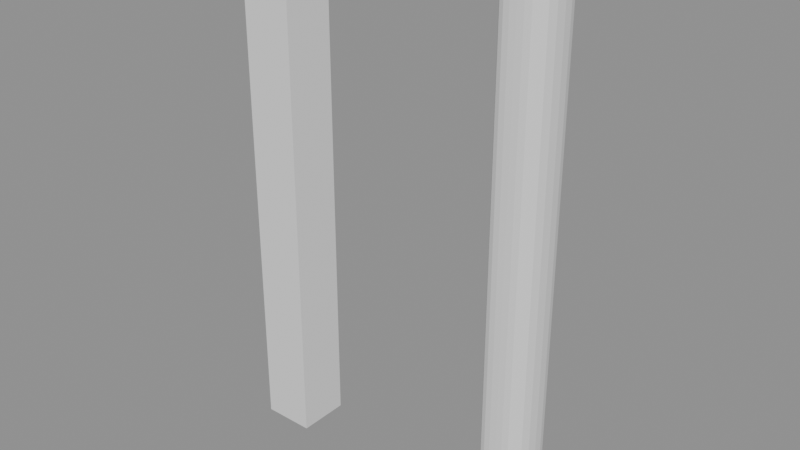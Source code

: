 # Source: mirror_rig.blend  (saved by Blender 5.2.45; exported with 4.5.12 LTS)
import bpy
from mathutils import Matrix  # noqa: F401  (used for matrix-valued properties, if any)

bpy.ops.wm.read_factory_settings(use_empty=True)
scene = bpy.context.scene
scene.name = 'Scene'

# ---- meshes
me_half_body = bpy.data.meshes.new('Half Body')
me_half_body.from_pydata([(0.0, -0.1, 0.0), (0.1, -0.1, 0.0), (0.1, 0.1, 0.0), (0.0, 0.1, 0.0), (0.0, -0.1, 0.5), (0.1, -0.1, 0.5), (0.1, 0.1, 0.5), (0.0, 0.1, 0.5), (0.0, -0.1, 1.0), (0.1, -0.1, 1.0), (0.1, 0.1, 1.0), (0.0, 0.1, 1.0), (0.0, -0.1, 1.5), (0.1, -0.1, 1.5), (0.1, 0.1, 1.5), (0.0, 0.1, 1.5), (0.0, -0.1, 2.0), (0.1, -0.1, 2.0), (0.1, 0.1, 2.0), (0.0, 0.1, 2.0)], [], [(0, 1, 5, 4), (1, 2, 6, 5), (2, 3, 7, 6), (4, 5, 9, 8), (5, 6, 10, 9), (6, 7, 11, 10), (8, 9, 13, 12), (9, 10, 14, 13), (10, 11, 15, 14), (12, 13, 17, 16), (13, 14, 18, 17), (14, 15, 19, 18)])
me_half_body.update()
me_half_pearl = bpy.data.meshes.new('Half Pearl')
me_half_pearl.from_pydata([(0.0, -0.1, 0.0), (0.1, -0.1, 0.0), (0.1, 0.1, 0.0), (0.0, 0.1, 0.0), (0.0, -0.1, 0.5), (0.1, -0.1, 0.5), (0.1, 0.1, 0.5), (0.0, 0.1, 0.5), (0.0, -0.1, 1.0), (0.1, -0.1, 1.0), (0.1, 0.1, 1.0), (0.0, 0.1, 1.0), (0.0, -0.1, 1.5), (0.1, -0.1, 1.5), (0.1, 0.1, 1.5), (0.0, 0.1, 1.5), (0.0, -0.1, 2.0), (0.1, -0.1, 2.0), (0.1, 0.1, 2.0), (0.0, 0.1, 2.0)], [], [(0, 1, 5, 4), (1, 2, 6, 5), (2, 3, 7, 6), (4, 5, 9, 8), (5, 6, 10, 9), (6, 7, 11, 10), (8, 9, 13, 12), (9, 10, 14, 13), (10, 11, 15, 14), (12, 13, 17, 16), (13, 14, 18, 17), (14, 15, 19, 18)])
me_half_pearl.update()
arm_arm = bpy.data.armatures.new('Arm')  # bones are not reproduced

# ---- objects
ob_half_rig = bpy.data.objects.new('Half Rig', arm_arm)
ob_half_body = bpy.data.objects.new('Half Body', me_half_body)
ob_half_pearl = bpy.data.objects.new('Half Pearl', me_half_pearl)
ob_twin_body = bpy.data.objects.new('Twin Body', me_half_body)

# ---- transforms, parenting, visibility, modifiers, constraints
ob_half_rig.location = (0.0, 0.0, 0.0)
ob_half_body.parent = ob_half_rig
ob_half_body.location = (0.0, 0.0, 0.0)
_vg = ob_half_body.vertex_groups.new(name='root')
_vg.add([0, 1, 2, 3, 4, 5, 6, 7], 1.0, 'REPLACE')
_vg = ob_half_body.vertex_groups.new(name='tip')
_vg.add([8, 9, 10, 11, 12, 13, 14, 15, 16, 17, 18, 19], 1.0, 'REPLACE')
_vg = ob_half_body.vertex_groups.new(name='root.001')
_vg.add([0, 1, 2, 3, 4, 5, 6, 7], 1.0, 'REPLACE')
_vg = ob_half_body.vertex_groups.new(name='tip.001')
_vg.add([8, 9, 10, 11, 12, 13, 14, 15, 16, 17, 18, 19], 1.0, 'REPLACE')
_m = ob_half_body.modifiers.new('Mirror', 'MIRROR')
_m = ob_half_body.modifiers.new('Armature', 'ARMATURE')
_m.object = ob_half_rig
_m = ob_half_body.modifiers.new('Subdivision', 'SUBSURF')
ob_half_pearl.parent = ob_half_rig
ob_half_pearl.location = (0.0, 0.0, 0.0)
_vg = ob_half_pearl.vertex_groups.new(name='root')
_vg.add([0, 1, 2, 3, 4, 5, 6, 7], 1.0, 'REPLACE')
_vg = ob_half_pearl.vertex_groups.new(name='tip')
_vg.add([8, 9, 10, 11, 12, 13, 14, 15, 16, 17, 18, 19], 1.0, 'REPLACE')
_m = ob_half_pearl.modifiers.new('Mirror', 'MIRROR')
_m = ob_half_pearl.modifiers.new('Armature', 'ARMATURE')
_m.object = ob_half_rig
ob_twin_body.parent = ob_half_rig
ob_twin_body.location = (1.0, 0.0, 0.0)
ob_twin_body.scale = (-1.0, 1.0, 1.0)
_vg = ob_twin_body.vertex_groups.new(name='root')
_vg.add([0, 1, 2, 3, 4, 5, 6, 7], 1.0, 'REPLACE')
_vg = ob_twin_body.vertex_groups.new(name='tip')
_vg.add([8, 9, 10, 11, 12, 13, 14, 15, 16, 17, 18, 19], 1.0, 'REPLACE')
_vg = ob_twin_body.vertex_groups.new(name='root.001')
_vg.add([0, 1, 2, 3, 4, 5, 6, 7], 1.0, 'REPLACE')
_vg = ob_twin_body.vertex_groups.new(name='tip.001')
_vg.add([8, 9, 10, 11, 12, 13, 14, 15, 16, 17, 18, 19], 1.0, 'REPLACE')
_m = ob_twin_body.modifiers.new('Mirror', 'MIRROR')
_m = ob_twin_body.modifiers.new('Armature', 'ARMATURE')
_m.object = ob_half_rig
_m = ob_twin_body.modifiers.new('Subdivision', 'SUBSURF')

# ---- collection membership
scene.collection.objects.link(ob_half_rig)
scene.collection.objects.link(ob_half_body)
scene.collection.objects.link(ob_half_pearl)
scene.collection.objects.link(ob_twin_body)

# ---- scene / render settings (as saved in the file)
scene.frame_start = 1; scene.frame_end = 250; scene.frame_set(1)
scene.render.engine = 'BLENDER_EEVEE_NEXT'
scene.render.bake_bias = 0.0
scene.render.bake_samples = 0
scene.render.compositor_device = 'GPU'
scene.eevee.use_volume_custom_range = False
scene.eevee.fast_gi_thickness_near = 0.1
scene.eevee.fast_gi_thickness_far = 0.0
scene.eevee.ray_tracing_options.screen_trace_thickness = 0.1
bpy.context.view_layer.update()

# ---- added for rendering (the .blend has no active camera and no usable light): camera, sun + grey world if the file has none
cam_auto = bpy.data.cameras.new('AutoCamera')
cam_auto.lens = 50.0
cam_auto.sensor_width = 36.0
cam_auto.clip_end = 1000.0
ob_auto_camera = bpy.data.objects.new('AutoCamera', cam_auto)
scene.collection.objects.link(ob_auto_camera)
ob_auto_camera.location = (2.6659, -2.59907, 2.73272)
ob_auto_camera.rotation_euler = (1.09748, -7.21219e-08, 0.694738)
scene.camera = ob_auto_camera
light_auto_sun = bpy.data.lights.new('AutoSun', 'SUN')
light_auto_sun.energy = 3.0
light_auto_sun.angle = 0.0523599
ob_auto_sun = bpy.data.objects.new('AutoSun', light_auto_sun)
scene.collection.objects.link(ob_auto_sun)
ob_auto_sun.rotation_euler = (0.872665, 0.174533, 0.523599)
if scene.world is None:
    world_auto = bpy.data.worlds.new('AutoWorld')
    world_auto.color = (0.3, 0.3, 0.3)
    scene.world = world_auto
bpy.context.view_layer.update()
